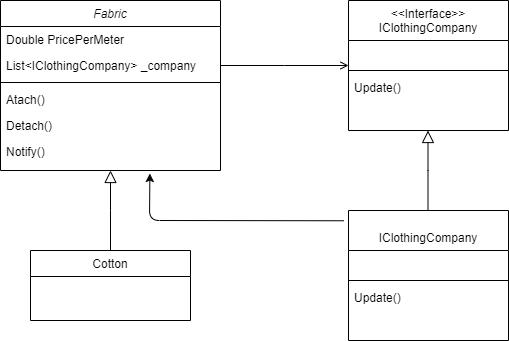

The diagram above was exported from draw.io. Its source (the exported page's mxGraphModel, read from the mxfile embedded in the PNG):
<mxGraphModel dx="782" dy="446" grid="1" gridSize="10" guides="1" tooltips="1" connect="1" arrows="1" fold="1" page="1" pageScale="1" pageWidth="827" pageHeight="1169" math="0" shadow="0">
  <root>
    <mxCell id="WIyWlLk6GJQsqaUBKTNV-0" />
    <mxCell id="WIyWlLk6GJQsqaUBKTNV-1" parent="WIyWlLk6GJQsqaUBKTNV-0" />
    <mxCell id="zkfFHV4jXpPFQw0GAbJ--0" value="Fabric" style="swimlane;fontStyle=2;align=center;verticalAlign=top;childLayout=stackLayout;horizontal=1;startSize=26;horizontalStack=0;resizeParent=1;resizeLast=0;collapsible=1;marginBottom=0;rounded=0;shadow=0;strokeWidth=1;" parent="WIyWlLk6GJQsqaUBKTNV-1" vertex="1">
      <mxGeometry x="160" y="120" width="220" height="170" as="geometry">
        <mxRectangle x="230" y="140" width="160" height="26" as="alternateBounds" />
      </mxGeometry>
    </mxCell>
    <mxCell id="zkfFHV4jXpPFQw0GAbJ--1" value="Double PricePerMeter" style="text;align=left;verticalAlign=top;spacingLeft=4;spacingRight=4;overflow=hidden;rotatable=0;points=[[0,0.5],[1,0.5]];portConstraint=eastwest;" parent="zkfFHV4jXpPFQw0GAbJ--0" vertex="1">
      <mxGeometry y="26" width="220" height="26" as="geometry" />
    </mxCell>
    <mxCell id="zkfFHV4jXpPFQw0GAbJ--2" value="List&lt;IClothingCompany&gt; _company" style="text;align=left;verticalAlign=top;spacingLeft=4;spacingRight=4;overflow=hidden;rotatable=0;points=[[0,0.5],[1,0.5]];portConstraint=eastwest;rounded=0;shadow=0;html=0;" parent="zkfFHV4jXpPFQw0GAbJ--0" vertex="1">
      <mxGeometry y="52" width="220" height="26" as="geometry" />
    </mxCell>
    <mxCell id="zkfFHV4jXpPFQw0GAbJ--4" value="" style="line;html=1;strokeWidth=1;align=left;verticalAlign=middle;spacingTop=-1;spacingLeft=3;spacingRight=3;rotatable=0;labelPosition=right;points=[];portConstraint=eastwest;" parent="zkfFHV4jXpPFQw0GAbJ--0" vertex="1">
      <mxGeometry y="78" width="220" height="8" as="geometry" />
    </mxCell>
    <mxCell id="zkfFHV4jXpPFQw0GAbJ--5" value="Atach()&#10;" style="text;align=left;verticalAlign=top;spacingLeft=4;spacingRight=4;overflow=hidden;rotatable=0;points=[[0,0.5],[1,0.5]];portConstraint=eastwest;" parent="zkfFHV4jXpPFQw0GAbJ--0" vertex="1">
      <mxGeometry y="86" width="220" height="26" as="geometry" />
    </mxCell>
    <mxCell id="cYr3nx59S13ReVJArkRx-0" value="Detach()" style="text;align=left;verticalAlign=top;spacingLeft=4;spacingRight=4;overflow=hidden;rotatable=0;points=[[0,0.5],[1,0.5]];portConstraint=eastwest;" vertex="1" parent="zkfFHV4jXpPFQw0GAbJ--0">
      <mxGeometry y="112" width="220" height="26" as="geometry" />
    </mxCell>
    <mxCell id="cYr3nx59S13ReVJArkRx-1" value="Notify()" style="text;align=left;verticalAlign=top;spacingLeft=4;spacingRight=4;overflow=hidden;rotatable=0;points=[[0,0.5],[1,0.5]];portConstraint=eastwest;" vertex="1" parent="zkfFHV4jXpPFQw0GAbJ--0">
      <mxGeometry y="138" width="220" height="26" as="geometry" />
    </mxCell>
    <mxCell id="zkfFHV4jXpPFQw0GAbJ--13" value="Cotton" style="swimlane;fontStyle=0;align=center;verticalAlign=top;childLayout=stackLayout;horizontal=1;startSize=26;horizontalStack=0;resizeParent=1;resizeLast=0;collapsible=1;marginBottom=0;rounded=0;shadow=0;strokeWidth=1;" parent="WIyWlLk6GJQsqaUBKTNV-1" vertex="1">
      <mxGeometry x="190" y="370" width="160" height="70" as="geometry">
        <mxRectangle x="340" y="380" width="170" height="26" as="alternateBounds" />
      </mxGeometry>
    </mxCell>
    <mxCell id="zkfFHV4jXpPFQw0GAbJ--16" value="" style="endArrow=block;endSize=10;endFill=0;shadow=0;strokeWidth=1;rounded=0;edgeStyle=elbowEdgeStyle;elbow=vertical;" parent="WIyWlLk6GJQsqaUBKTNV-1" source="zkfFHV4jXpPFQw0GAbJ--13" target="zkfFHV4jXpPFQw0GAbJ--0" edge="1">
      <mxGeometry width="160" relative="1" as="geometry">
        <mxPoint x="210" y="373" as="sourcePoint" />
        <mxPoint x="310" y="271" as="targetPoint" />
      </mxGeometry>
    </mxCell>
    <mxCell id="zkfFHV4jXpPFQw0GAbJ--17" value="&lt;&lt;Interface&gt;&gt;&#10;IClothingCompany" style="swimlane;fontStyle=0;align=center;verticalAlign=top;childLayout=stackLayout;horizontal=1;startSize=40;horizontalStack=0;resizeParent=1;resizeLast=0;collapsible=1;marginBottom=0;rounded=0;shadow=0;strokeWidth=1;" parent="WIyWlLk6GJQsqaUBKTNV-1" vertex="1">
      <mxGeometry x="508" y="120" width="160" height="130" as="geometry">
        <mxRectangle x="550" y="140" width="160" height="26" as="alternateBounds" />
      </mxGeometry>
    </mxCell>
    <mxCell id="zkfFHV4jXpPFQw0GAbJ--18" value="   " style="text;align=left;verticalAlign=top;spacingLeft=4;spacingRight=4;overflow=hidden;rotatable=0;points=[[0,0.5],[1,0.5]];portConstraint=eastwest;" parent="zkfFHV4jXpPFQw0GAbJ--17" vertex="1">
      <mxGeometry y="40" width="160" height="26" as="geometry" />
    </mxCell>
    <mxCell id="zkfFHV4jXpPFQw0GAbJ--23" value="" style="line;html=1;strokeWidth=1;align=left;verticalAlign=middle;spacingTop=-1;spacingLeft=3;spacingRight=3;rotatable=0;labelPosition=right;points=[];portConstraint=eastwest;" parent="zkfFHV4jXpPFQw0GAbJ--17" vertex="1">
      <mxGeometry y="66" width="160" height="8" as="geometry" />
    </mxCell>
    <mxCell id="zkfFHV4jXpPFQw0GAbJ--24" value="Update()" style="text;align=left;verticalAlign=top;spacingLeft=4;spacingRight=4;overflow=hidden;rotatable=0;points=[[0,0.5],[1,0.5]];portConstraint=eastwest;" parent="zkfFHV4jXpPFQw0GAbJ--17" vertex="1">
      <mxGeometry y="74" width="160" height="26" as="geometry" />
    </mxCell>
    <mxCell id="zkfFHV4jXpPFQw0GAbJ--26" value="" style="endArrow=open;shadow=0;strokeWidth=1;rounded=0;endFill=1;edgeStyle=elbowEdgeStyle;elbow=vertical;" parent="WIyWlLk6GJQsqaUBKTNV-1" source="zkfFHV4jXpPFQw0GAbJ--0" target="zkfFHV4jXpPFQw0GAbJ--17" edge="1">
      <mxGeometry x="0.5" y="41" relative="1" as="geometry">
        <mxPoint x="380" y="192" as="sourcePoint" />
        <mxPoint x="540" y="192" as="targetPoint" />
        <mxPoint x="-40" y="32" as="offset" />
      </mxGeometry>
    </mxCell>
    <mxCell id="cYr3nx59S13ReVJArkRx-3" value="&#10;IClothingCompany" style="swimlane;fontStyle=0;align=center;verticalAlign=top;childLayout=stackLayout;horizontal=1;startSize=40;horizontalStack=0;resizeParent=1;resizeLast=0;collapsible=1;marginBottom=0;rounded=0;shadow=0;strokeWidth=1;" vertex="1" parent="WIyWlLk6GJQsqaUBKTNV-1">
      <mxGeometry x="508" y="330" width="160" height="130" as="geometry">
        <mxRectangle x="550" y="140" width="160" height="26" as="alternateBounds" />
      </mxGeometry>
    </mxCell>
    <mxCell id="cYr3nx59S13ReVJArkRx-4" value="   " style="text;align=left;verticalAlign=top;spacingLeft=4;spacingRight=4;overflow=hidden;rotatable=0;points=[[0,0.5],[1,0.5]];portConstraint=eastwest;" vertex="1" parent="cYr3nx59S13ReVJArkRx-3">
      <mxGeometry y="40" width="160" height="26" as="geometry" />
    </mxCell>
    <mxCell id="cYr3nx59S13ReVJArkRx-5" value="" style="line;html=1;strokeWidth=1;align=left;verticalAlign=middle;spacingTop=-1;spacingLeft=3;spacingRight=3;rotatable=0;labelPosition=right;points=[];portConstraint=eastwest;" vertex="1" parent="cYr3nx59S13ReVJArkRx-3">
      <mxGeometry y="66" width="160" height="8" as="geometry" />
    </mxCell>
    <mxCell id="cYr3nx59S13ReVJArkRx-6" value="Update()" style="text;align=left;verticalAlign=top;spacingLeft=4;spacingRight=4;overflow=hidden;rotatable=0;points=[[0,0.5],[1,0.5]];portConstraint=eastwest;" vertex="1" parent="cYr3nx59S13ReVJArkRx-3">
      <mxGeometry y="74" width="160" height="26" as="geometry" />
    </mxCell>
    <mxCell id="cYr3nx59S13ReVJArkRx-7" value="" style="endArrow=block;endSize=10;endFill=0;shadow=0;strokeWidth=1;rounded=0;edgeStyle=elbowEdgeStyle;elbow=vertical;" edge="1" parent="WIyWlLk6GJQsqaUBKTNV-1">
      <mxGeometry width="160" relative="1" as="geometry">
        <mxPoint x="587.5" y="330" as="sourcePoint" />
        <mxPoint x="587.5" y="250" as="targetPoint" />
      </mxGeometry>
    </mxCell>
    <mxCell id="cYr3nx59S13ReVJArkRx-9" value="" style="endArrow=classic;html=1;entryX=0.679;entryY=1.346;entryDx=0;entryDy=0;entryPerimeter=0;exitX=-0.029;exitY=0.079;exitDx=0;exitDy=0;exitPerimeter=0;" edge="1" parent="WIyWlLk6GJQsqaUBKTNV-1" source="cYr3nx59S13ReVJArkRx-3" target="cYr3nx59S13ReVJArkRx-1">
      <mxGeometry width="50" height="50" relative="1" as="geometry">
        <mxPoint x="310" y="350" as="sourcePoint" />
        <mxPoint x="360" y="300" as="targetPoint" />
        <Array as="points">
          <mxPoint x="309" y="340" />
        </Array>
      </mxGeometry>
    </mxCell>
  </root>
</mxGraphModel>